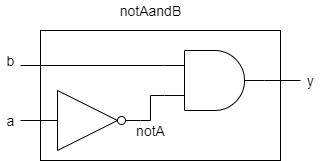

The diagram above was exported from draw.io. Its source (the exported page's mxGraphModel, read from the mxfile embedded in the PNG):
<mxGraphModel dx="417" dy="322" grid="1" gridSize="10" guides="1" tooltips="1" connect="1" arrows="1" fold="1" page="1" pageScale="1" pageWidth="827" pageHeight="1169" math="0" shadow="0">
  <root>
    <mxCell id="0" />
    <mxCell id="1" parent="0" />
    <mxCell id="3ciF6JOnELcEowDb4Gd6-13" value="" style="rounded=0;whiteSpace=wrap;html=1;" vertex="1" parent="1">
      <mxGeometry x="240" y="230" width="240" height="130" as="geometry" />
    </mxCell>
    <mxCell id="3ciF6JOnELcEowDb4Gd6-8" style="edgeStyle=orthogonalEdgeStyle;rounded=0;orthogonalLoop=1;jettySize=auto;html=1;exitX=1;exitY=0.5;exitDx=0;exitDy=0;exitPerimeter=0;entryX=0;entryY=0.75;entryDx=0;entryDy=0;entryPerimeter=0;endArrow=none;endFill=0;" edge="1" parent="1" source="3ciF6JOnELcEowDb4Gd6-1">
      <mxGeometry relative="1" as="geometry">
        <mxPoint x="364" y="295" as="targetPoint" />
        <Array as="points">
          <mxPoint x="350" y="320" />
          <mxPoint x="350" y="295" />
        </Array>
      </mxGeometry>
    </mxCell>
    <mxCell id="3ciF6JOnELcEowDb4Gd6-10" style="edgeStyle=orthogonalEdgeStyle;rounded=0;orthogonalLoop=1;jettySize=auto;html=1;exitX=0;exitY=0.5;exitDx=0;exitDy=0;exitPerimeter=0;endArrow=none;endFill=0;" edge="1" parent="1" source="3ciF6JOnELcEowDb4Gd6-1">
      <mxGeometry relative="1" as="geometry">
        <mxPoint x="220" y="320" as="targetPoint" />
      </mxGeometry>
    </mxCell>
    <mxCell id="3ciF6JOnELcEowDb4Gd6-1" value="" style="verticalLabelPosition=bottom;shadow=0;dashed=0;align=center;html=1;verticalAlign=top;shape=mxgraph.electrical.logic_gates.inverter_2" vertex="1" parent="1">
      <mxGeometry x="240" y="290" width="100" height="60" as="geometry" />
    </mxCell>
    <mxCell id="3ciF6JOnELcEowDb4Gd6-9" style="edgeStyle=orthogonalEdgeStyle;rounded=0;orthogonalLoop=1;jettySize=auto;html=1;exitX=0;exitY=0.25;exitDx=0;exitDy=0;exitPerimeter=0;endArrow=none;endFill=0;" edge="1" parent="1">
      <mxGeometry relative="1" as="geometry">
        <mxPoint x="220" y="265" as="targetPoint" />
        <mxPoint x="364" y="265" as="sourcePoint" />
      </mxGeometry>
    </mxCell>
    <mxCell id="3ciF6JOnELcEowDb4Gd6-11" style="edgeStyle=orthogonalEdgeStyle;rounded=0;orthogonalLoop=1;jettySize=auto;html=1;exitX=1;exitY=0.5;exitDx=0;exitDy=0;exitPerimeter=0;endArrow=none;endFill=0;" edge="1" parent="1">
      <mxGeometry relative="1" as="geometry">
        <mxPoint x="500" y="280" as="targetPoint" />
        <mxPoint x="464" y="280" as="sourcePoint" />
      </mxGeometry>
    </mxCell>
    <mxCell id="3ciF6JOnELcEowDb4Gd6-12" value="notA" style="text;html=1;align=center;verticalAlign=middle;resizable=0;points=[];autosize=1;strokeColor=none;fillColor=none;fontSize=14;" vertex="1" parent="1">
      <mxGeometry x="330" y="320" width="40" height="20" as="geometry" />
    </mxCell>
    <mxCell id="3ciF6JOnELcEowDb4Gd6-14" value="a" style="text;html=1;align=center;verticalAlign=middle;resizable=0;points=[];autosize=1;strokeColor=none;fillColor=none;fontSize=14;" vertex="1" parent="1">
      <mxGeometry x="200" y="310" width="20" height="20" as="geometry" />
    </mxCell>
    <mxCell id="3ciF6JOnELcEowDb4Gd6-15" value="b" style="text;html=1;align=center;verticalAlign=middle;resizable=0;points=[];autosize=1;strokeColor=none;fillColor=none;fontSize=14;" vertex="1" parent="1">
      <mxGeometry x="200" y="250" width="20" height="20" as="geometry" />
    </mxCell>
    <mxCell id="3ciF6JOnELcEowDb4Gd6-16" value="y" style="text;html=1;align=center;verticalAlign=middle;resizable=0;points=[];autosize=1;strokeColor=none;fillColor=none;fontSize=14;" vertex="1" parent="1">
      <mxGeometry x="500" y="270" width="20" height="20" as="geometry" />
    </mxCell>
    <mxCell id="3ciF6JOnELcEowDb4Gd6-17" value="notAandB" style="text;html=1;align=center;verticalAlign=middle;resizable=0;points=[];autosize=1;strokeColor=none;fillColor=none;fontSize=14;" vertex="1" parent="1">
      <mxGeometry x="310" y="200" width="80" height="20" as="geometry" />
    </mxCell>
    <mxCell id="3ciF6JOnELcEowDb4Gd6-18" value="" style="verticalLabelPosition=bottom;shadow=0;dashed=0;align=center;html=1;verticalAlign=top;shape=mxgraph.electrical.logic_gates.logic_gate;operation=and;fontSize=14;" vertex="1" parent="1">
      <mxGeometry x="364" y="250" width="100" height="60" as="geometry" />
    </mxCell>
  </root>
</mxGraphModel>